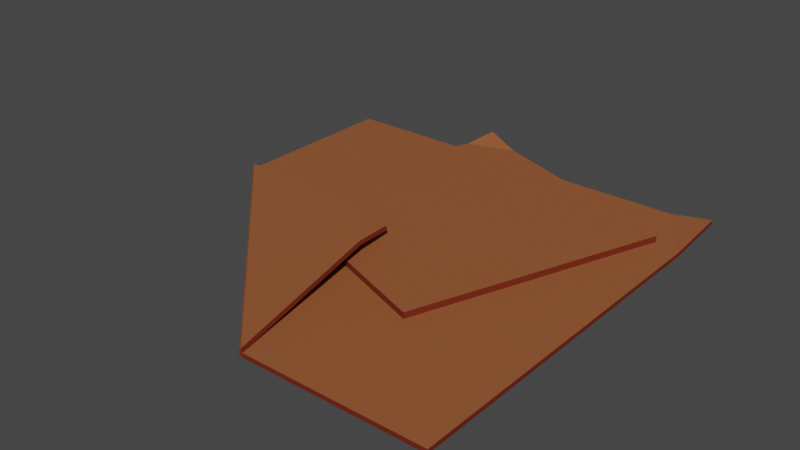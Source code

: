 # Source: cloth.blend  (saved by Blender 3.4.6; exported with 4.5.12 LTS)
import bpy
from mathutils import Matrix  # noqa: F401  (used for matrix-valued properties, if any)

bpy.ops.wm.read_factory_settings(use_empty=True)
scene = bpy.context.scene
scene.name = 'Scene'

# ---- collections
col_model = bpy.data.collections.new('Model'); scene.collection.children.link(col_model)
col_empties = bpy.data.collections.new('Empties'); scene.collection.children.link(col_empties)

# ---- materials (node trees are filled in below, after node groups)
mat_cloth = bpy.data.materials.new('cloth')
mat_cloth.use_transparent_shadow = False
mat_clothdark = bpy.data.materials.new('clothDark')
mat_clothdark.use_transparent_shadow = False

# ---- material node trees
mat_cloth.use_nodes = True; mat_cloth.node_tree.nodes.clear()
_N = mat_cloth.node_tree.nodes; _L = mat_cloth.node_tree.links
n0 = _N.new('ShaderNodeBsdfPrincipled'); n0.name = 'Principled BSDF'; n0.location = (10, 300)
n0.distribution = 'GGX'
n0.subsurface_method = 'RANDOM_WALK_SKIN'
n0.inputs[0].default_value = (0.3121, 0.09774, 0.03411, 1.0)
n0.inputs[3].default_value = 1.45
n0.inputs[27].default_value = (0.0, 0.0, 0.0, 1.0)
n0.inputs[28].default_value = 1.0
n1 = _N.new('ShaderNodeOutputMaterial'); n1.name = 'Material Output'; n1.location = (300, 300)
_L.new(n0.outputs[0], n1.inputs[0])
n1.is_active_output = True
mat_clothdark.use_nodes = True; mat_clothdark.node_tree.nodes.clear()
_N = mat_clothdark.node_tree.nodes; _L = mat_clothdark.node_tree.links
n0 = _N.new('ShaderNodeBsdfPrincipled'); n0.name = 'Principled BSDF'; n0.location = (10, 300)
n0.distribution = 'GGX'
n0.subsurface_method = 'RANDOM_WALK_SKIN'
n0.inputs[0].default_value = (0.1618, 0.01865, 0.006607, 1.0)
n0.inputs[3].default_value = 1.45
n0.inputs[27].default_value = (0.0, 0.0, 0.0, 1.0)
n0.inputs[28].default_value = 1.0
n1 = _N.new('ShaderNodeOutputMaterial'); n1.name = 'Material Output'; n1.location = (300, 300)
_L.new(n0.outputs[0], n1.inputs[0])
n1.is_active_output = True

# ---- world
world_world = bpy.data.worlds.new('World'); scene.world = world_world
world_world.use_nodes = True; world_world.node_tree.nodes.clear()
_N = world_world.node_tree.nodes; _L = world_world.node_tree.links
n0 = _N.new('ShaderNodeOutputWorld'); n0.name = 'World Output'; n0.location = (300, 300)
n1 = _N.new('ShaderNodeBackground'); n1.name = 'Background'; n1.location = (10, 300)
n1.inputs[0].default_value = (0.05088, 0.05088, 0.05088, 1.0)
_L.new(n1.outputs[0], n0.inputs[0])
n0.is_active_output = True
world_world.color = (0.05088, 0.05088, 0.05088)
world_world.use_sun_shadow = False
world_world.sun_shadow_jitter_overblur = 0.0

# ---- meshes
me_plane_002 = bpy.data.meshes.new('Plane.002')
me_plane_002.from_pydata([(-0.27, -0.01261, 0.008153), (0.1583, -0.1715, 0.008153), (-0.1111, 0.4157, 0.02097), (0.3172, 0.2568, 0.008153), (-0.1111, 0.4157, 0.0342), (-0.27, -0.01261, 0.02138), (0.1583, -0.1715, 0.02138), (0.3172, 0.2568, 0.02138), (-0.1303, 0.3638, 0.02138), (-0.0474, 0.3921, 0.02138), (-0.1295, 0.366, 0.008153), (-0.04533, 0.3913, 0.008153), (-0.04655, 0.3918, 0.008153), (-0.04541, 0.3913, 0.008681), (-0.04135, 0.3898, 0.01056)], [], [(0, 10, 12, 11, 3, 1), (5, 6, 7, 9, 8), (1, 3, 7, 6), (2, 10, 8, 4), (3, 11, 13, 14), (0, 1, 6, 5), (12, 10, 2), (14, 13, 9, 7, 3), (9, 13, 2, 4), (2, 13, 12), (12, 13, 11), (8, 9, 4), (8, 10, 0, 5)])
me_plane_002.polygons.foreach_set('material_index', [0, 0, 1, 1, 0, 1, 0, 1, 1, 0, 0, 0, 1])
_uv = me_plane_002.uv_layers.new(name='UVMap')
_uv.uv.foreach_set('vector', [0.0, 0.0, 0.0, 0.8839, 0.1507, 1.0, 0.1536, 1.0, 1.0, 1.0, 1.0, 0.0, 0.0, 0.0, 1.0, 0.0, 1.0, 1.0, 0.1487, 1.0, 0.0, 0.8789, 1.0, 0.0, 1.0, 1.0, 1.0, 1.0, 1.0, 0.0, 0.0, 1.0, 0.0, 0.8839, 0.0, 0.8789, 0.0, 1.0, 1.0, 1.0, 0.1536, 1.0, 0.1534, 1.0, 0.1629, 1.0, 0.0, 0.0, 1.0, 0.0, 1.0, 0.0, 0.0, 0.0, 0.1507, 1.0, 0.0, 0.8839, 0.0, 1.0, 0.1629, 1.0, 0.1534, 1.0, 0.1487, 1.0, 1.0, 1.0, 1.0, 1.0, 0.1487, 1.0, 0.1534, 1.0, 0.0, 1.0, 0.0, 1.0, 0.0, 1.0, 0.1534, 1.0, 0.1507, 1.0, 0.1507, 1.0, 0.1534, 1.0, 0.1536, 1.0, 0.0, 0.8789, 0.1487, 1.0, 0.0, 1.0, 0.0, 0.8789, 0.0, 0.8839, 0.0, 0.0, 0.0, 0.0])
me_plane_002.materials.append(mat_cloth)
me_plane_002.materials.append(mat_clothdark)
me_plane_002.update()
me_plane = bpy.data.meshes.new('Plane')
me_plane.from_pydata([(-0.0006787, -0.01906, 0.03677), (0.361, -0.3721, 0.0105), (-0.3721, 0.3611, 0.0105), (0.361, 0.3611, 0.02254), (-0.3721, 0.05247, 0.0105), (0.04887, -0.3721, 0.0105), (-0.3731, 0.05147, 0.01784), (-0.001681, -0.02005, 0.0441), (0.04787, -0.3731, 0.01784), (0.04887, -0.3721, 0.002906), (0.361, -0.3721, 0.002906), (0.361, 0.3611, 0.01494), (-0.3721, 0.3611, 0.002906), (-0.3721, 0.05247, 0.002906), (-0.3751, 0.0495, 0.01005), (0.04588, -0.3751, 0.01005), (-0.3761, 0.05058, 0.01264), (0.04488, -0.374, 0.01264), (-0.3751, 0.05072, 0.007359), (0.04588, -0.3739, 0.007359), (-0.07161, -0.006587, 0.05119), (-0.06239, -0.007174, 0.04477), (0.009546, -0.09191, 0.04311), (0.008503, -0.09262, 0.05048), (0.2902, 0.3611, 0.002906), (0.361, 0.2489, 0.002906), (0.2874, 0.3611, 0.0105), (0.361, 0.2472, 0.0105), (0.2846, 0.3552, 0.002906)], [], [(4, 14, 16, 6), (3, 11, 24, 26), (7, 20, 23), (0, 7, 23, 22), (4, 6, 20, 21), (13, 12, 28, 25, 10, 9), (5, 9, 10, 1), (5, 15, 19, 9), (2, 12, 13, 4), (1, 10, 25, 27), (15, 17, 16, 14), (14, 18, 19, 15), (9, 19, 18, 13), (13, 18, 14, 4), (8, 17, 15, 5), (6, 16, 17, 8), (5, 1, 27, 26, 2, 4), (4, 21, 22, 5), (20, 6, 8, 23), (23, 8, 5, 22), (21, 0, 22), (20, 7, 0, 21), (24, 12, 2, 26), (12, 24, 11, 25, 28), (25, 11, 3, 27), (27, 3, 26)])
me_plane.polygons.foreach_set('material_index', [1, 1, 0, 1, 1, 0, 1, 1, 1, 1, 0, 0, 0, 1, 1, 0, 0, 0, 0, 1, 0, 1, 1, 0, 1, 0])
_uv = me_plane.uv_layers.new(name='UVMap')
_uv.uv.foreach_set('vector', [0.0, 0.0, 0.0, 0.0, 0.0, 0.0, 0.0, 0.0, 0.0, 0.0, 0.0, 0.0, 0.0, 0.0, 0.0, 0.0, 0.0, 0.0, 0.0, 0.109, 0.118, 0.0, 0.0, 0.0, 0.0, 0.0, 0.0, 0.0, 0.0, 0.0, 0.0, 0.0, 0.0, 0.0, 0.0, 0.0, 0.0, 0.0, 0.0, 0.5791, 0.0, 1.0, 0.8957, 0.992, 1.0, 0.847, 1.0, 0.0, 0.5742, 0.0, 0.0, 0.0, 0.0, 0.0, 0.0, 0.0, 0.0, 0.0, 0.0, 0.0, 0.0, 0.0, 0.0, 0.0, 0.0, 0.0, 0.0, 0.0, 0.0, 0.0, 0.0, 0.0, 0.0, 0.0, 0.0, 0.0, 0.0, 0.0, 0.0, 0.0, 0.0, 0.0, 0.5742, 0.0, 0.5742, 0.0, 0.0, 0.5791, 0.0, 0.5791, 0.0, 0.5791, 0.0, 0.5791, 0.5742, 0.0, 0.5742, 0.0, 0.5742, 0.0, 0.5742, 0.0, 0.0, 0.5791, 0.0, 0.5791, 0.0, 0.0, 0.0, 0.0, 0.0, 0.0, 0.0, 0.0, 0.0, 0.0, 0.0, 0.0, 0.0, 0.0, 0.0, 0.0, 0.0, 0.5791, 0.0, 0.5791, 0.5742, 0.0, 0.5742, 0.0, 0.0, 0.0, 0.0, 0.0, 0.0, 0.0, 0.0, 0.0, 0.0, 0.0, 0.0, 0.0, 0.0, 0.0, 0.0, 0.0, 0.0, 0.0, 0.0, 0.0, 0.0, 0.109, 0.0, 0.5791, 0.5742, 0.0, 0.118, 0.0, 0.0, 0.0, 0.0, 0.0, 0.0, 0.0, 0.0, 0.0, 0.0, 0.0, 0.0, 0.0, 0.0, 0.0, 0.0, 0.0, 0.0, 0.0, 0.0, 0.0, 0.0, 0.0, 0.0, 0.0, 0.0, 0.0, 0.0, 0.0, 0.0, 0.0, 0.0, 1.0, 0.9033, 1.0, 1.0, 1.0, 1.0, 0.847, 0.8957, 0.992, 0.0, 0.0, 0.0, 0.0, 0.0, 0.0, 0.0, 0.0, 0.0, 0.0, 0.0, 0.0, 0.0, 0.0])
me_plane.materials.append(mat_cloth)
me_plane.materials.append(mat_clothdark)
me_plane.update()

# ---- objects
ob_icon_camera = bpy.data.objects.new('icon_camera', None)
ob_plane_001 = bpy.data.objects.new('Plane.001', me_plane_002)
ob_plane = bpy.data.objects.new('Plane', me_plane)
ob_placeattach_box = bpy.data.objects.new('placeAttach_box', None)
ob_static_box = bpy.data.objects.new('static_box', None)
ob_bounding_sphere = bpy.data.objects.new('bounding_sphere', None)

# ---- transforms, parenting, visibility, modifiers, constraints
ob_icon_camera.location = (-1.213, 1.469, 0.864)
ob_icon_camera.rotation_euler = (-0.7421, -0.894, -0.02993)
ob_icon_camera.empty_display_type = 'SINGLE_ARROW'
ob_plane_001.location = (0.0, 0.0, 0.0)
ob_plane.location = (0.0, 0.0, 0.0)
ob_placeattach_box.location = (0.01933, 0.01927, 0.008038)
ob_placeattach_box.scale = (0.3564, 0.3564, 0.03721)
ob_placeattach_box.empty_display_type = 'CUBE'
ob_static_box.location = (0.01933, 0.01927, 0.008038)
ob_static_box.scale = (0.3564, 0.3564, 0.03721)
ob_static_box.empty_display_type = 'CUBE'
ob_bounding_sphere.location = (0.02632, 0.01924, 0.03021)
ob_bounding_sphere.scale = (0.5758, 0.5758, 0.5758)
ob_bounding_sphere.empty_display_type = 'SPHERE'

# ---- collection membership
scene.collection.objects.link(ob_icon_camera)
col_model.objects.link(ob_plane_001)
col_model.objects.link(ob_plane)
col_empties.objects.link(ob_placeattach_box)
col_empties.objects.link(ob_static_box)
col_empties.objects.link(ob_bounding_sphere)

# ---- scene / render settings (as saved in the file)
scene.frame_start = 1; scene.frame_end = 250; scene.frame_set(1)
scene.render.engine = 'BLENDER_EEVEE_NEXT'
scene.cycles.sampling_pattern = 'TABULATED_SOBOL'
scene.cycles.use_light_tree = False
scene.view_settings.view_transform = 'Filmic'
bpy.context.view_layer.update()

# ---- added for rendering (the .blend has no active camera and no usable light): camera, sun
cam_auto = bpy.data.cameras.new('AutoCamera')
cam_auto.lens = 50.0
cam_auto.sensor_width = 36.0
cam_auto.clip_end = 1000.0
ob_auto_camera = bpy.data.objects.new('AutoCamera', cam_auto)
scene.collection.objects.link(ob_auto_camera)
ob_auto_camera.location = (0.993708, -1.1812, 0.828055)
ob_auto_camera.rotation_euler = (1.09748, -7.21219e-08, 0.694738)
scene.camera = ob_auto_camera
light_auto_sun = bpy.data.lights.new('AutoSun', 'SUN')
light_auto_sun.energy = 3.0
light_auto_sun.angle = 0.0523599
ob_auto_sun = bpy.data.objects.new('AutoSun', light_auto_sun)
scene.collection.objects.link(ob_auto_sun)
ob_auto_sun.rotation_euler = (0.872665, 0.174533, 0.523599)
bpy.context.view_layer.update()
